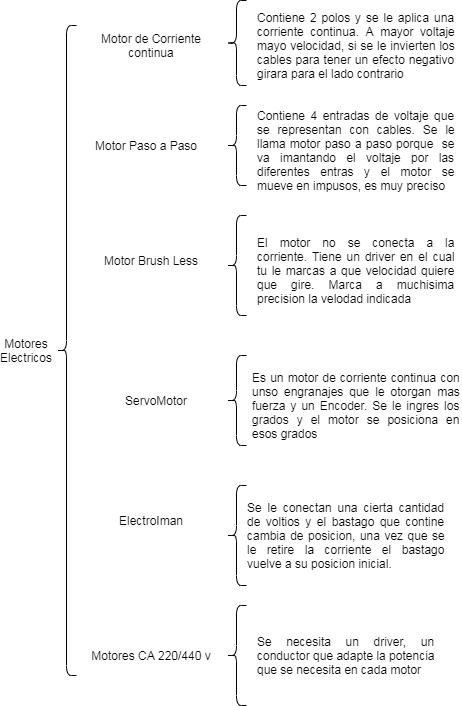

The diagram above was exported from draw.io. Its source (the exported page's mxGraphModel, read from the mxfile embedded in the PNG):
<mxGraphModel dx="871" dy="480" grid="1" gridSize="10" guides="1" tooltips="1" connect="1" arrows="1" fold="1" page="1" pageScale="1" pageWidth="827" pageHeight="1169" math="0" shadow="0">
  <root>
    <mxCell id="0" />
    <mxCell id="1" parent="0" />
    <mxCell id="2" value="Motores Electricos" style="text;html=1;strokeColor=none;fillColor=none;align=center;verticalAlign=middle;whiteSpace=wrap;rounded=0;" vertex="1" parent="1">
      <mxGeometry x="20" y="400" width="40" height="30" as="geometry" />
    </mxCell>
    <mxCell id="3" value="" style="shape=curlyBracket;whiteSpace=wrap;html=1;rounded=1;" vertex="1" parent="1">
      <mxGeometry x="70" y="90" width="20" height="650" as="geometry" />
    </mxCell>
    <mxCell id="5" value="Motor de Corriente continua" style="text;html=1;strokeColor=none;fillColor=none;align=center;verticalAlign=middle;whiteSpace=wrap;rounded=0;" vertex="1" parent="1">
      <mxGeometry x="110" y="100" width="110" height="20" as="geometry" />
    </mxCell>
    <mxCell id="6" value="Motor Paso a Paso" style="text;html=1;strokeColor=none;fillColor=none;align=center;verticalAlign=middle;whiteSpace=wrap;rounded=0;" vertex="1" parent="1">
      <mxGeometry x="100" y="200" width="120" height="20" as="geometry" />
    </mxCell>
    <mxCell id="7" value="Motor Brush Less" style="text;html=1;strokeColor=none;fillColor=none;align=center;verticalAlign=middle;whiteSpace=wrap;rounded=0;" vertex="1" parent="1">
      <mxGeometry x="110" y="315" width="110" height="20" as="geometry" />
    </mxCell>
    <mxCell id="10" value="ServoMotor" style="text;html=1;strokeColor=none;fillColor=none;align=center;verticalAlign=middle;whiteSpace=wrap;rounded=0;" vertex="1" parent="1">
      <mxGeometry x="120" y="455" width="100" height="20" as="geometry" />
    </mxCell>
    <mxCell id="11" value="ElectroIman" style="text;html=1;strokeColor=none;fillColor=none;align=center;verticalAlign=middle;whiteSpace=wrap;rounded=0;" vertex="1" parent="1">
      <mxGeometry x="145" y="575" width="40" height="20" as="geometry" />
    </mxCell>
    <mxCell id="12" value="Motores CA 220/440 v" style="text;html=1;strokeColor=none;fillColor=none;align=center;verticalAlign=middle;whiteSpace=wrap;rounded=0;" vertex="1" parent="1">
      <mxGeometry x="100" y="710" width="130" height="20" as="geometry" />
    </mxCell>
    <mxCell id="13" value="&lt;div style=&quot;text-align: justify&quot;&gt;&lt;span&gt;Contiene 2 polos y se le aplica una corriente continua. A mayor voltaje mayo velocidad, si se le invierten los cables para tener un efecto negativo girara para el lado contrario&amp;nbsp;&lt;/span&gt;&lt;/div&gt;" style="text;html=1;strokeColor=none;fillColor=none;align=center;verticalAlign=middle;whiteSpace=wrap;rounded=0;" vertex="1" parent="1">
      <mxGeometry x="270" y="65" width="200" height="90" as="geometry" />
    </mxCell>
    <mxCell id="14" value="&lt;div style=&quot;text-align: justify&quot;&gt;&lt;span&gt;Contiene 4 entradas de voltaje que se representan con cables. Se le llama motor paso a paso porque&amp;nbsp; se va imantando el voltaje por las diferentes entras y el motor se mueve en impusos, es muy preciso&lt;/span&gt;&lt;/div&gt;" style="text;html=1;strokeColor=none;fillColor=none;align=center;verticalAlign=middle;whiteSpace=wrap;rounded=0;" vertex="1" parent="1">
      <mxGeometry x="270" y="170" width="200" height="90" as="geometry" />
    </mxCell>
    <mxCell id="15" value="&lt;div style=&quot;text-align: justify&quot;&gt;&lt;span&gt;El motor no se conecta a la corriente. Tiene un driver en el cual tu le marcas a que velocidad quiere que gire. Marca a muchisima precision la velodad indicada&lt;/span&gt;&lt;/div&gt;" style="text;html=1;strokeColor=none;fillColor=none;align=center;verticalAlign=middle;whiteSpace=wrap;rounded=0;" vertex="1" parent="1">
      <mxGeometry x="270" y="290" width="200" height="90" as="geometry" />
    </mxCell>
    <mxCell id="16" value="&lt;div style=&quot;text-align: justify&quot;&gt;&lt;span&gt;Es un motor de corriente continua con unso engranajes que le otorgan mas fuerza y un Encoder. Se le ingres los grados y el motor se posiciona en esos grados&lt;/span&gt;&lt;/div&gt;" style="text;html=1;strokeColor=none;fillColor=none;align=center;verticalAlign=middle;whiteSpace=wrap;rounded=0;" vertex="1" parent="1">
      <mxGeometry x="265" y="420" width="210" height="100" as="geometry" />
    </mxCell>
    <mxCell id="17" value="" style="shape=curlyBracket;whiteSpace=wrap;html=1;rounded=1;" vertex="1" parent="1">
      <mxGeometry x="240" y="65" width="20" height="85" as="geometry" />
    </mxCell>
    <mxCell id="18" value="" style="shape=curlyBracket;whiteSpace=wrap;html=1;rounded=1;" vertex="1" parent="1">
      <mxGeometry x="240" y="170" width="20" height="80" as="geometry" />
    </mxCell>
    <mxCell id="19" value="" style="shape=curlyBracket;whiteSpace=wrap;html=1;rounded=1;" vertex="1" parent="1">
      <mxGeometry x="240" y="280" width="20" height="100" as="geometry" />
    </mxCell>
    <mxCell id="20" value="" style="shape=curlyBracket;whiteSpace=wrap;html=1;rounded=1;" vertex="1" parent="1">
      <mxGeometry x="240" y="420" width="20" height="90" as="geometry" />
    </mxCell>
    <mxCell id="21" value="" style="shape=curlyBracket;whiteSpace=wrap;html=1;rounded=1;" vertex="1" parent="1">
      <mxGeometry x="240" y="550" width="20" height="100" as="geometry" />
    </mxCell>
    <mxCell id="22" value="" style="shape=curlyBracket;whiteSpace=wrap;html=1;rounded=1;" vertex="1" parent="1">
      <mxGeometry x="240" y="670" width="20" height="100" as="geometry" />
    </mxCell>
    <mxCell id="23" value="&lt;div style=&quot;text-align: justify&quot;&gt;&lt;span&gt;Se le conectan una cierta cantidad de voltios y el bastago que contine cambia de posicion, una vez que se le retire la corriente el bastago vuelve a su posicion inicial.&lt;/span&gt;&lt;/div&gt;" style="text;html=1;strokeColor=none;fillColor=none;align=center;verticalAlign=middle;whiteSpace=wrap;rounded=0;" vertex="1" parent="1">
      <mxGeometry x="260" y="560" width="200" height="80" as="geometry" />
    </mxCell>
    <mxCell id="24" value="&lt;div style=&quot;text-align: justify&quot;&gt;&lt;span&gt;Se necesita un driver, un conductor que adapte la potencia que se necesita en cada motor&lt;/span&gt;&lt;/div&gt;" style="text;html=1;strokeColor=none;fillColor=none;align=center;verticalAlign=middle;whiteSpace=wrap;rounded=0;" vertex="1" parent="1">
      <mxGeometry x="270" y="680" width="180" height="80" as="geometry" />
    </mxCell>
  </root>
</mxGraphModel>